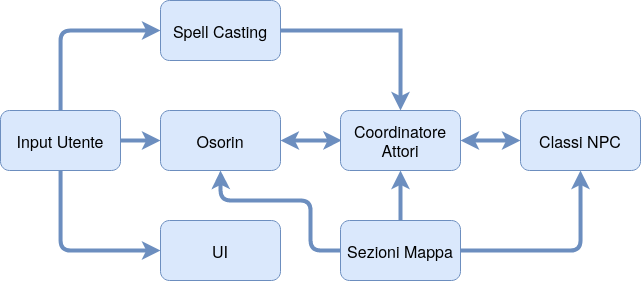

The diagram above was exported from draw.io. Its source (the exported page's mxGraphModel, read from the mxfile embedded in the PNG):
<mxGraphModel dx="1021" dy="546" grid="1" gridSize="10" guides="1" tooltips="1" connect="1" arrows="1" fold="1" page="1" pageScale="1" pageWidth="850" pageHeight="1100" math="0" shadow="0">
  <root>
    <mxCell id="0" />
    <mxCell id="1" parent="0" />
    <mxCell id="612Qx_VuFvMjHklgz_bN-1" value="&lt;font style=&quot;font-size: 16px&quot;&gt;UI&lt;/font&gt;" style="rounded=1;whiteSpace=wrap;html=1;fillColor=#dae8fc;strokeColor=#6c8ebf;" vertex="1" parent="1">
      <mxGeometry x="200" y="360" width="120" height="60" as="geometry" />
    </mxCell>
    <mxCell id="612Qx_VuFvMjHklgz_bN-8" style="edgeStyle=orthogonalEdgeStyle;orthogonalLoop=1;jettySize=auto;html=1;entryX=0;entryY=0.5;entryDx=0;entryDy=0;rounded=1;strokeWidth=4;strokeColor=#6c8ebf;fillColor=#dae8fc;shadow=0;comic=0;" edge="1" parent="1" source="612Qx_VuFvMjHklgz_bN-2" target="612Qx_VuFvMjHklgz_bN-4">
      <mxGeometry relative="1" as="geometry" />
    </mxCell>
    <mxCell id="612Qx_VuFvMjHklgz_bN-11" style="edgeStyle=orthogonalEdgeStyle;orthogonalLoop=1;jettySize=auto;html=1;entryX=0;entryY=0.5;entryDx=0;entryDy=0;rounded=1;strokeWidth=4;strokeColor=#6c8ebf;fillColor=#dae8fc;shadow=0;comic=0;" edge="1" parent="1" source="612Qx_VuFvMjHklgz_bN-2" target="612Qx_VuFvMjHklgz_bN-3">
      <mxGeometry relative="1" as="geometry">
        <Array as="points">
          <mxPoint x="100" y="170" />
        </Array>
      </mxGeometry>
    </mxCell>
    <mxCell id="612Qx_VuFvMjHklgz_bN-12" style="edgeStyle=orthogonalEdgeStyle;orthogonalLoop=1;jettySize=auto;html=1;entryX=0;entryY=0.5;entryDx=0;entryDy=0;rounded=1;strokeWidth=4;strokeColor=#6c8ebf;fillColor=#dae8fc;shadow=0;comic=0;" edge="1" parent="1" source="612Qx_VuFvMjHklgz_bN-2" target="612Qx_VuFvMjHklgz_bN-1">
      <mxGeometry relative="1" as="geometry">
        <mxPoint x="190" y="390" as="targetPoint" />
        <Array as="points">
          <mxPoint x="100" y="390" />
        </Array>
      </mxGeometry>
    </mxCell>
    <mxCell id="612Qx_VuFvMjHklgz_bN-2" value="&lt;font style=&quot;font-size: 16px&quot;&gt;Input Utente&lt;br&gt;&lt;/font&gt;" style="rounded=1;whiteSpace=wrap;html=1;fillColor=#dae8fc;strokeColor=#6c8ebf;" vertex="1" parent="1">
      <mxGeometry x="40" y="250" width="120" height="60" as="geometry" />
    </mxCell>
    <mxCell id="612Qx_VuFvMjHklgz_bN-13" style="edgeStyle=orthogonalEdgeStyle;rounded=0;orthogonalLoop=1;jettySize=auto;html=1;entryX=0.5;entryY=0;entryDx=0;entryDy=0;fillColor=#dae8fc;strokeColor=#6c8ebf;strokeWidth=4;" edge="1" parent="1" source="612Qx_VuFvMjHklgz_bN-3" target="612Qx_VuFvMjHklgz_bN-6">
      <mxGeometry relative="1" as="geometry" />
    </mxCell>
    <mxCell id="612Qx_VuFvMjHklgz_bN-3" value="&lt;font style=&quot;font-size: 16px&quot;&gt;Spell Casting&lt;br&gt;&lt;/font&gt;" style="rounded=1;whiteSpace=wrap;html=1;fillColor=#dae8fc;strokeColor=#6c8ebf;" vertex="1" parent="1">
      <mxGeometry x="200" y="140" width="120" height="60" as="geometry" />
    </mxCell>
    <mxCell id="612Qx_VuFvMjHklgz_bN-9" style="edgeStyle=orthogonalEdgeStyle;rounded=0;orthogonalLoop=1;jettySize=auto;html=1;entryX=0.011;entryY=0.498;entryDx=0;entryDy=0;fillColor=#dae8fc;strokeColor=#6c8ebf;strokeWidth=4;entryPerimeter=0;startArrow=classic;startFill=1;" edge="1" parent="1" target="612Qx_VuFvMjHklgz_bN-6">
      <mxGeometry relative="1" as="geometry">
        <mxPoint x="320" y="280" as="sourcePoint" />
        <Array as="points">
          <mxPoint x="320" y="280" />
          <mxPoint x="360" y="280" />
        </Array>
      </mxGeometry>
    </mxCell>
    <mxCell id="612Qx_VuFvMjHklgz_bN-4" value="&lt;font style=&quot;font-size: 16px&quot;&gt;Osorin&lt;/font&gt;" style="rounded=1;whiteSpace=wrap;html=1;fillColor=#dae8fc;strokeColor=#6c8ebf;" vertex="1" parent="1">
      <mxGeometry x="200" y="250" width="120" height="60" as="geometry" />
    </mxCell>
    <mxCell id="612Qx_VuFvMjHklgz_bN-10" style="edgeStyle=orthogonalEdgeStyle;rounded=0;orthogonalLoop=1;jettySize=auto;html=1;entryX=0.5;entryY=1;entryDx=0;entryDy=0;fillColor=#dae8fc;strokeColor=#6c8ebf;strokeWidth=4;" edge="1" parent="1" source="612Qx_VuFvMjHklgz_bN-5" target="612Qx_VuFvMjHklgz_bN-6">
      <mxGeometry relative="1" as="geometry">
        <mxPoint x="425" y="320" as="targetPoint" />
      </mxGeometry>
    </mxCell>
    <mxCell id="612Qx_VuFvMjHklgz_bN-14" style="edgeStyle=orthogonalEdgeStyle;rounded=1;orthogonalLoop=1;jettySize=auto;html=1;entryX=0.5;entryY=1;entryDx=0;entryDy=0;fillColor=#dae8fc;strokeColor=#6c8ebf;strokeWidth=4;" edge="1" parent="1" source="612Qx_VuFvMjHklgz_bN-5" target="612Qx_VuFvMjHklgz_bN-7">
      <mxGeometry relative="1" as="geometry">
        <Array as="points">
          <mxPoint x="620" y="390" />
        </Array>
      </mxGeometry>
    </mxCell>
    <mxCell id="612Qx_VuFvMjHklgz_bN-17" style="edgeStyle=orthogonalEdgeStyle;comic=0;orthogonalLoop=1;jettySize=auto;html=1;shadow=0;strokeColor=#6c8ebf;strokeWidth=4;fillColor=#dae8fc;rounded=1;" edge="1" parent="1" source="612Qx_VuFvMjHklgz_bN-5">
      <mxGeometry relative="1" as="geometry">
        <mxPoint x="260" y="310" as="targetPoint" />
        <Array as="points">
          <mxPoint x="350" y="390" />
          <mxPoint x="350" y="340" />
          <mxPoint x="260" y="340" />
          <mxPoint x="260" y="314" />
        </Array>
      </mxGeometry>
    </mxCell>
    <mxCell id="612Qx_VuFvMjHklgz_bN-5" value="&lt;font style=&quot;font-size: 16px&quot;&gt;Sezioni Mappa&lt;br&gt;&lt;/font&gt;" style="rounded=1;whiteSpace=wrap;html=1;fillColor=#dae8fc;strokeColor=#6c8ebf;" vertex="1" parent="1">
      <mxGeometry x="380" y="360" width="120" height="60" as="geometry" />
    </mxCell>
    <mxCell id="612Qx_VuFvMjHklgz_bN-6" value="&lt;font style=&quot;font-size: 16px&quot;&gt;Coordinatore Attori&lt;br&gt;&lt;/font&gt;" style="rounded=1;whiteSpace=wrap;html=1;fillColor=#dae8fc;strokeColor=#6c8ebf;" vertex="1" parent="1">
      <mxGeometry x="380" y="250" width="120" height="60" as="geometry" />
    </mxCell>
    <mxCell id="612Qx_VuFvMjHklgz_bN-15" style="edgeStyle=orthogonalEdgeStyle;rounded=0;orthogonalLoop=1;jettySize=auto;html=1;entryX=1;entryY=0.5;entryDx=0;entryDy=0;strokeWidth=4;fillColor=#dae8fc;strokeColor=#6c8ebf;startArrow=classic;startFill=1;" edge="1" parent="1" source="612Qx_VuFvMjHklgz_bN-7" target="612Qx_VuFvMjHklgz_bN-6">
      <mxGeometry relative="1" as="geometry" />
    </mxCell>
    <mxCell id="612Qx_VuFvMjHklgz_bN-7" value="&lt;font style=&quot;font-size: 16px&quot;&gt;Classi NPC&lt;br&gt;&lt;/font&gt;" style="rounded=1;whiteSpace=wrap;html=1;fillColor=#dae8fc;strokeColor=#6c8ebf;" vertex="1" parent="1">
      <mxGeometry x="560" y="250" width="120" height="60" as="geometry" />
    </mxCell>
  </root>
</mxGraphModel>